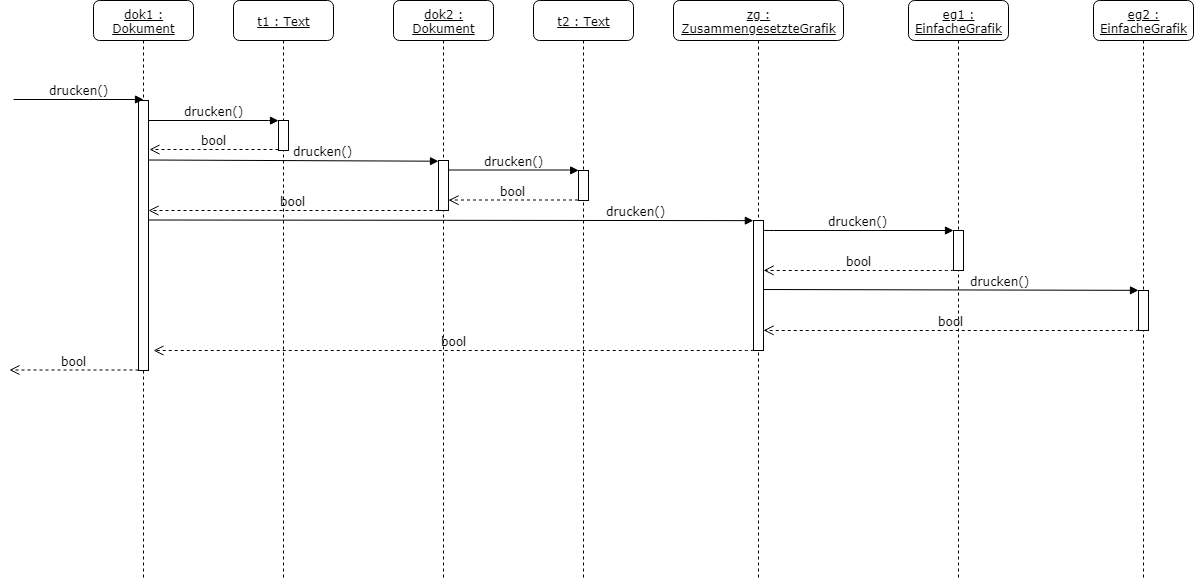

The diagram above was exported from draw.io. Its source (the exported page's mxGraphModel, read from the mxfile embedded in the PNG):
<mxGraphModel dx="479" dy="253" grid="1" gridSize="10" guides="1" tooltips="1" connect="1" arrows="1" fold="1" page="1" pageScale="1" pageWidth="1100" pageHeight="850" background="#ffffff" math="0" shadow="0">
  <root>
    <mxCell id="0" />
    <mxCell id="1" parent="0" />
    <mxCell id="7baba1c4bc27f4b0-2" value="t1 : Text" style="shape=umlLifeline;perimeter=lifelinePerimeter;whiteSpace=wrap;html=1;container=1;collapsible=0;recursiveResize=0;outlineConnect=0;rounded=1;shadow=0;comic=0;labelBackgroundColor=none;strokeColor=#000000;strokeWidth=1;fillColor=#FFFFFF;fontFamily=Verdana;fontSize=12;fontColor=#000000;align=center;fontStyle=4" parent="1" vertex="1">
      <mxGeometry x="240" y="80" width="100" height="580" as="geometry" />
    </mxCell>
    <mxCell id="7baba1c4bc27f4b0-10" value="" style="html=1;points=[];perimeter=orthogonalPerimeter;rounded=0;shadow=0;comic=0;labelBackgroundColor=none;strokeColor=#000000;strokeWidth=1;fillColor=#FFFFFF;fontFamily=Verdana;fontSize=12;fontColor=#000000;align=center;" parent="7baba1c4bc27f4b0-2" vertex="1">
      <mxGeometry x="45" y="120" width="10" height="30" as="geometry" />
    </mxCell>
    <mxCell id="7baba1c4bc27f4b0-3" value="dok2 : Dokument" style="shape=umlLifeline;perimeter=lifelinePerimeter;whiteSpace=wrap;html=1;container=1;collapsible=0;recursiveResize=0;outlineConnect=0;rounded=1;shadow=0;comic=0;labelBackgroundColor=none;strokeColor=#000000;strokeWidth=1;fillColor=#FFFFFF;fontFamily=Verdana;fontSize=12;fontColor=#000000;align=center;fontStyle=4" parent="1" vertex="1">
      <mxGeometry x="400" y="80" width="100" height="580" as="geometry" />
    </mxCell>
    <mxCell id="7baba1c4bc27f4b0-13" value="" style="html=1;points=[];perimeter=orthogonalPerimeter;rounded=0;shadow=0;comic=0;labelBackgroundColor=none;strokeColor=#000000;strokeWidth=1;fillColor=#FFFFFF;fontFamily=Verdana;fontSize=12;fontColor=#000000;align=center;" parent="7baba1c4bc27f4b0-3" vertex="1">
      <mxGeometry x="45" y="160" width="10" height="50" as="geometry" />
    </mxCell>
    <mxCell id="7baba1c4bc27f4b0-4" value="t2 : Text" style="shape=umlLifeline;perimeter=lifelinePerimeter;whiteSpace=wrap;html=1;container=1;collapsible=0;recursiveResize=0;outlineConnect=0;rounded=1;shadow=0;comic=0;labelBackgroundColor=none;strokeColor=#000000;strokeWidth=1;fillColor=#FFFFFF;fontFamily=Verdana;fontSize=12;fontColor=#000000;align=center;fontStyle=4" parent="1" vertex="1">
      <mxGeometry x="540" y="80" width="100" height="580" as="geometry" />
    </mxCell>
    <mxCell id="7baba1c4bc27f4b0-5" value="zg : ZusammengesetzteGrafik" style="shape=umlLifeline;perimeter=lifelinePerimeter;whiteSpace=wrap;html=1;container=1;collapsible=0;recursiveResize=0;outlineConnect=0;rounded=1;shadow=0;comic=0;labelBackgroundColor=none;strokeColor=#000000;strokeWidth=1;fillColor=#FFFFFF;fontFamily=Verdana;fontSize=12;fontColor=#000000;align=center;fontStyle=4" parent="1" vertex="1">
      <mxGeometry x="680" y="80" width="170" height="580" as="geometry" />
    </mxCell>
    <mxCell id="7baba1c4bc27f4b0-19" value="" style="html=1;points=[];perimeter=orthogonalPerimeter;rounded=0;shadow=0;comic=0;labelBackgroundColor=none;strokeColor=#000000;strokeWidth=1;fillColor=#FFFFFF;fontFamily=Verdana;fontSize=12;fontColor=#000000;align=center;" parent="7baba1c4bc27f4b0-5" vertex="1">
      <mxGeometry x="80" y="220" width="10" height="130" as="geometry" />
    </mxCell>
    <mxCell id="7baba1c4bc27f4b0-6" value="eg1 : EinfacheGrafik" style="shape=umlLifeline;perimeter=lifelinePerimeter;whiteSpace=wrap;html=1;container=1;collapsible=0;recursiveResize=0;outlineConnect=0;rounded=1;shadow=0;comic=0;labelBackgroundColor=none;strokeColor=#000000;strokeWidth=1;fillColor=#FFFFFF;fontFamily=Verdana;fontSize=12;fontColor=#000000;align=center;fontStyle=4" parent="1" vertex="1">
      <mxGeometry x="915" y="80" width="100" height="580" as="geometry" />
    </mxCell>
    <mxCell id="7baba1c4bc27f4b0-25" value="" style="html=1;points=[];perimeter=orthogonalPerimeter;rounded=0;shadow=0;comic=0;labelBackgroundColor=none;strokeColor=#000000;strokeWidth=1;fillColor=#FFFFFF;fontFamily=Verdana;fontSize=12;fontColor=#000000;align=center;" parent="7baba1c4bc27f4b0-6" vertex="1">
      <mxGeometry x="45" y="230" width="10" height="40" as="geometry" />
    </mxCell>
    <mxCell id="7baba1c4bc27f4b0-7" value="eg2 : EinfacheGrafik" style="shape=umlLifeline;perimeter=lifelinePerimeter;whiteSpace=wrap;html=1;container=1;collapsible=0;recursiveResize=0;outlineConnect=0;rounded=1;shadow=0;comic=0;labelBackgroundColor=none;strokeColor=#000000;strokeWidth=1;fillColor=#FFFFFF;fontFamily=Verdana;fontSize=12;fontColor=#000000;align=center;fontStyle=4" parent="1" vertex="1">
      <mxGeometry x="1100" y="80" width="100" height="580" as="geometry" />
    </mxCell>
    <mxCell id="12" value="" style="html=1;points=[];perimeter=orthogonalPerimeter;rounded=0;shadow=0;comic=0;labelBackgroundColor=none;strokeColor=#000000;strokeWidth=1;fillColor=#FFFFFF;fontFamily=Verdana;fontSize=12;fontColor=#000000;align=center;" parent="7baba1c4bc27f4b0-7" vertex="1">
      <mxGeometry x="45" y="290" width="10" height="40" as="geometry" />
    </mxCell>
    <mxCell id="7baba1c4bc27f4b0-8" value="dok1 : Dokument" style="shape=umlLifeline;perimeter=lifelinePerimeter;whiteSpace=wrap;html=1;container=1;collapsible=0;recursiveResize=0;outlineConnect=0;rounded=1;shadow=0;comic=0;labelBackgroundColor=none;strokeColor=#000000;strokeWidth=1;fillColor=#FFFFFF;fontFamily=Verdana;fontSize=12;fontColor=#000000;align=center;fontStyle=4" parent="1" vertex="1">
      <mxGeometry x="100" y="80" width="100" height="580" as="geometry" />
    </mxCell>
    <mxCell id="7baba1c4bc27f4b0-9" value="" style="html=1;points=[];perimeter=orthogonalPerimeter;rounded=0;shadow=0;comic=0;labelBackgroundColor=none;strokeColor=#000000;strokeWidth=1;fillColor=#FFFFFF;fontFamily=Verdana;fontSize=12;fontColor=#000000;align=center;" parent="7baba1c4bc27f4b0-8" vertex="1">
      <mxGeometry x="45" y="100" width="10" height="270" as="geometry" />
    </mxCell>
    <mxCell id="7baba1c4bc27f4b0-16" value="" style="html=1;points=[];perimeter=orthogonalPerimeter;rounded=0;shadow=0;comic=0;labelBackgroundColor=none;strokeColor=#000000;strokeWidth=1;fillColor=#FFFFFF;fontFamily=Verdana;fontSize=12;fontColor=#000000;align=center;" parent="1" vertex="1">
      <mxGeometry x="585" y="250" width="10" height="30" as="geometry" />
    </mxCell>
    <mxCell id="7baba1c4bc27f4b0-11" value="drucken()" style="html=1;verticalAlign=bottom;endArrow=block;entryX=0;entryY=0;labelBackgroundColor=none;fontFamily=Verdana;fontSize=12;edgeStyle=elbowEdgeStyle;elbow=vertical;" parent="1" source="7baba1c4bc27f4b0-9" target="7baba1c4bc27f4b0-10" edge="1">
      <mxGeometry relative="1" as="geometry">
        <mxPoint x="220" y="190" as="sourcePoint" />
        <Array as="points">
          <mxPoint x="230" y="200" />
        </Array>
      </mxGeometry>
    </mxCell>
    <mxCell id="2" value="drucken()" style="html=1;verticalAlign=bottom;endArrow=block;entryX=0;entryY=0;labelBackgroundColor=none;fontFamily=Verdana;fontSize=12;edgeStyle=elbowEdgeStyle;elbow=vertical;" parent="1" edge="1">
      <mxGeometry relative="1" as="geometry">
        <mxPoint x="20" y="179" as="sourcePoint" />
        <mxPoint x="150" y="179" as="targetPoint" />
      </mxGeometry>
    </mxCell>
    <mxCell id="3" value="bool" style="html=1;verticalAlign=bottom;endArrow=open;dashed=1;endSize=8;labelBackgroundColor=none;fontFamily=Verdana;fontSize=12;edgeStyle=elbowEdgeStyle;elbow=vertical;" parent="1" edge="1">
      <mxGeometry relative="1" as="geometry">
        <mxPoint x="156" y="229" as="targetPoint" />
        <Array as="points">
          <mxPoint x="195" y="229" />
          <mxPoint x="225" y="229" />
        </Array>
        <mxPoint x="285" y="229" as="sourcePoint" />
      </mxGeometry>
    </mxCell>
    <mxCell id="4" value="drucken()" style="html=1;verticalAlign=bottom;endArrow=block;labelBackgroundColor=none;fontFamily=Verdana;fontSize=12;elbow=vertical;entryX=0;entryY=0.014;entryPerimeter=0;" parent="1" target="7baba1c4bc27f4b0-13" edge="1">
      <mxGeometry x="0.2069" relative="1" as="geometry">
        <mxPoint x="155" y="239.5" as="sourcePoint" />
        <mxPoint x="285.20000000000005" y="239.89999999999998" as="targetPoint" />
        <mxPoint as="offset" />
      </mxGeometry>
    </mxCell>
    <mxCell id="5" value="drucken()" style="html=1;verticalAlign=bottom;endArrow=block;entryX=0;entryY=0;labelBackgroundColor=none;fontFamily=Verdana;fontSize=12;edgeStyle=elbowEdgeStyle;elbow=vertical;" parent="1" edge="1">
      <mxGeometry relative="1" as="geometry">
        <mxPoint x="455" y="249.5" as="sourcePoint" />
        <mxPoint x="585.2" y="249.89999999999998" as="targetPoint" />
        <Array as="points">
          <mxPoint x="530" y="249.5" />
        </Array>
      </mxGeometry>
    </mxCell>
    <mxCell id="7" value="bool" style="html=1;verticalAlign=bottom;endArrow=open;dashed=1;endSize=8;labelBackgroundColor=none;fontFamily=Verdana;fontSize=12;edgeStyle=elbowEdgeStyle;elbow=vertical;entryX=1.06;entryY=0.112;entryPerimeter=0;" parent="1" edge="1">
      <mxGeometry relative="1" as="geometry">
        <mxPoint x="455.1" y="279.70000000000005" as="targetPoint" />
        <Array as="points">
          <mxPoint x="494.5" y="279.5" />
          <mxPoint x="524.5" y="279.5" />
        </Array>
        <mxPoint x="584.5" y="279.5" as="sourcePoint" />
      </mxGeometry>
    </mxCell>
    <mxCell id="8" value="bool" style="html=1;verticalAlign=bottom;endArrow=open;dashed=1;endSize=8;labelBackgroundColor=none;fontFamily=Verdana;fontSize=12;edgeStyle=elbowEdgeStyle;elbow=vertical;" parent="1" target="7baba1c4bc27f4b0-9" edge="1">
      <mxGeometry relative="1" as="geometry">
        <mxPoint x="315.6" y="299.20000000000005" as="targetPoint" />
        <Array as="points">
          <mxPoint x="340" y="290" />
          <mxPoint x="355" y="299" />
          <mxPoint x="385" y="299" />
        </Array>
        <mxPoint x="445" y="290" as="sourcePoint" />
      </mxGeometry>
    </mxCell>
    <mxCell id="9" value="drucken()" style="html=1;verticalAlign=bottom;endArrow=block;labelBackgroundColor=none;fontFamily=Verdana;fontSize=12;elbow=vertical;entryX=-0.014;entryY=0.001;entryPerimeter=0;" parent="1" target="7baba1c4bc27f4b0-19" edge="1">
      <mxGeometry x="0.6112" relative="1" as="geometry">
        <mxPoint x="155" y="299.5" as="sourcePoint" />
        <mxPoint x="720" y="300" as="targetPoint" />
        <mxPoint as="offset" />
      </mxGeometry>
    </mxCell>
    <mxCell id="10" value="drucken()" style="html=1;verticalAlign=bottom;endArrow=block;labelBackgroundColor=none;fontFamily=Verdana;fontSize=12;edgeStyle=elbowEdgeStyle;elbow=vertical;" parent="1" edge="1">
      <mxGeometry relative="1" as="geometry">
        <mxPoint x="770" y="309.5" as="sourcePoint" />
        <mxPoint x="960" y="310" as="targetPoint" />
        <Array as="points">
          <mxPoint x="950" y="310" />
        </Array>
      </mxGeometry>
    </mxCell>
    <mxCell id="13" value="drucken()" style="html=1;verticalAlign=bottom;endArrow=block;labelBackgroundColor=none;fontFamily=Verdana;fontSize=12;elbow=vertical;entryX=0;entryY=-0.004;entryPerimeter=0;" parent="1" target="12" edge="1">
      <mxGeometry x="0.2631" relative="1" as="geometry">
        <mxPoint x="770" y="369" as="sourcePoint" />
        <mxPoint x="1140" y="350" as="targetPoint" />
        <mxPoint as="offset" />
      </mxGeometry>
    </mxCell>
    <mxCell id="15" value="bool" style="html=1;verticalAlign=bottom;endArrow=open;dashed=1;endSize=8;labelBackgroundColor=none;fontFamily=Verdana;fontSize=12;edgeStyle=elbowEdgeStyle;elbow=vertical;entryX=1;entryY=0.382;entryPerimeter=0;" parent="1" target="7baba1c4bc27f4b0-19" edge="1">
      <mxGeometry relative="1" as="geometry">
        <mxPoint x="830.5999999999999" y="349.70000000000005" as="targetPoint" />
        <Array as="points">
          <mxPoint x="770" y="350" />
          <mxPoint x="900" y="349.5" />
        </Array>
        <mxPoint x="960" y="349.5" as="sourcePoint" />
      </mxGeometry>
    </mxCell>
    <mxCell id="16" value="bool" style="html=1;verticalAlign=bottom;endArrow=open;dashed=1;endSize=8;labelBackgroundColor=none;fontFamily=Verdana;fontSize=12;edgeStyle=elbowEdgeStyle;elbow=vertical;entryX=1;entryY=0.846;entryPerimeter=0;" parent="1" target="7baba1c4bc27f4b0-19" edge="1">
      <mxGeometry relative="1" as="geometry">
        <mxPoint x="955" y="410" as="targetPoint" />
        <Array as="points">
          <mxPoint x="955" y="410" />
          <mxPoint x="1085" y="409.5" />
        </Array>
        <mxPoint x="1145" y="409.5" as="sourcePoint" />
      </mxGeometry>
    </mxCell>
    <mxCell id="17" value="bool" style="html=1;verticalAlign=bottom;endArrow=open;dashed=1;endSize=8;labelBackgroundColor=none;fontFamily=Verdana;fontSize=12;edgeStyle=elbowEdgeStyle;elbow=vertical;" parent="1" edge="1">
      <mxGeometry relative="1" as="geometry">
        <mxPoint x="160" y="430" as="targetPoint" />
        <Array as="points">
          <mxPoint x="570" y="430" />
          <mxPoint x="700" y="429.5" />
        </Array>
        <mxPoint x="760" y="429.5" as="sourcePoint" />
      </mxGeometry>
    </mxCell>
    <mxCell id="18" value="bool" style="html=1;verticalAlign=bottom;endArrow=open;dashed=1;endSize=8;labelBackgroundColor=none;fontFamily=Verdana;fontSize=12;edgeStyle=elbowEdgeStyle;elbow=vertical;" parent="1" edge="1">
      <mxGeometry relative="1" as="geometry">
        <mxPoint x="16" y="449.5" as="targetPoint" />
        <Array as="points">
          <mxPoint x="55" y="449.5" />
          <mxPoint x="85" y="449.5" />
        </Array>
        <mxPoint x="145" y="449.5" as="sourcePoint" />
      </mxGeometry>
    </mxCell>
  </root>
</mxGraphModel>